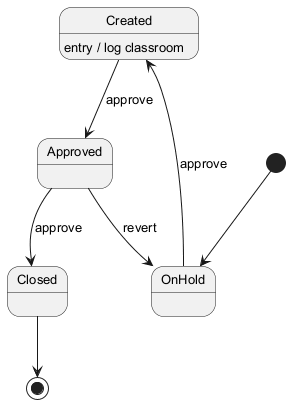

The diagram above was rendered by PlantUML. Its source (embedded in the PNG):
@startuml
skinparam defaultFontSize 13
[*] --> OnHold
OnHold --> Created : approve
Created --> Approved : approve
Created : entry / log classroom
Approved --> Closed : approve
Approved --> OnHold : revert
Closed --> [*]
@enduml